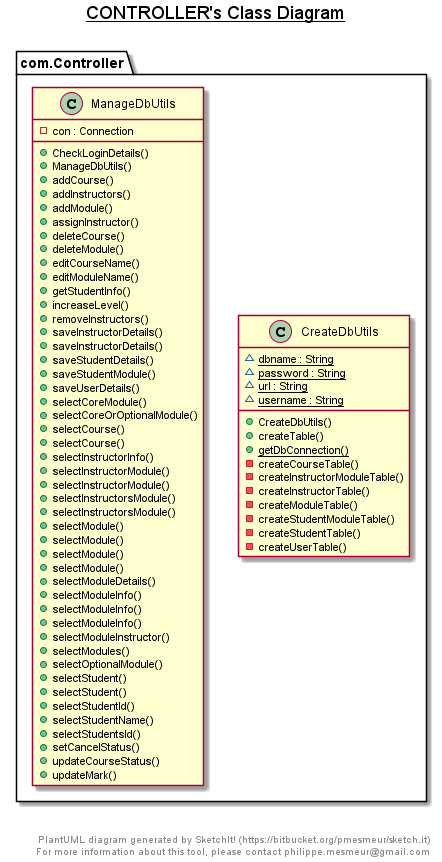

The diagram above was rendered by PlantUML. Its source (embedded in the PNG):
@startuml

title __CONTROLLER's Class Diagram__\n

  namespace com.Controller {
    class com.Controller.CreateDbUtils {
        {static} ~ dbname : String
        {static} ~ password : String
        {static} ~ url : String
        {static} ~ username : String
        + CreateDbUtils()
        + createTable()
        {static} + getDbConnection()
        - createCourseTable()
        - createInstructorModuleTable()
        - createInstructorTable()
        - createModuleTable()
        - createStudentModuleTable()
        - createStudentTable()
        - createUserTable()
    }
  }
  

  namespace com.Controller {
    class com.Controller.ManageDbUtils {
        - con : Connection
        + CheckLoginDetails()
        + ManageDbUtils()
        + addCourse()
        + addInstructors()
        + addModule()
        + assignInstructor()
        + deleteCourse()
        + deleteModule()
        + editCourseName()
        + editModuleName()
        + getStudentInfo()
        + increaseLevel()
        + removeInstructors()
        + saveInstructorDetails()
        + saveInstructorDetails()
        + saveStudentDetails()
        + saveStudentModule()
        + saveUserDetails()
        + selectCoreModule()
        + selectCoreOrOptionalModule()
        + selectCourse()
        + selectCourse()
        + selectInstructorInfo()
        + selectInstructorModule()
        + selectInstructorModule()
        + selectInstructorsModule()
        + selectInstructorsModule()
        + selectModule()
        + selectModule()
        + selectModule()
        + selectModule()
        + selectModuleDetails()
        + selectModuleInfo()
        + selectModuleInfo()
        + selectModuleInfo()
        + selectModuleInstructor()
        + selectModules()
        + selectOptionalModule()
        + selectStudent()
        + selectStudent()
        + selectStudentId()
        + selectStudentName()
        + selectStudentsId()
        + setCancelStatus()
        + updateCourseStatus()
        + updateMark()
    }
  }
  



right footer


PlantUML diagram generated by SketchIt! (https://bitbucket.org/pmesmeur/sketch.it)
For more information about this tool, please contact philippe.mesmeur@gmail.com
endfooter

@enduml